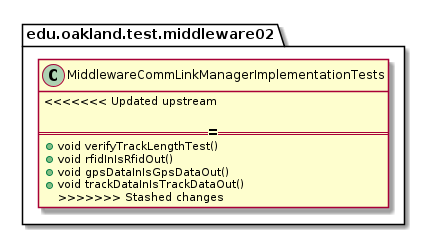

The diagram above was rendered by PlantUML. Its source (embedded in the PNG):
@startuml MiddlewareCommLinkManagerImplementationTests

package edu.oakland.test.middleware02 {
    class MiddlewareCommLinkManagerImplementationTests {
<<<<<<< Updated upstream

=======
      + void verifyTrackLengthTest()
      + void rfidInIsRfidOut()
      + void gpsDataInIsGpsDataOut()
      + void trackDataInIsTrackDataOut()
>>>>>>> Stashed changes
    }
}

@enduml